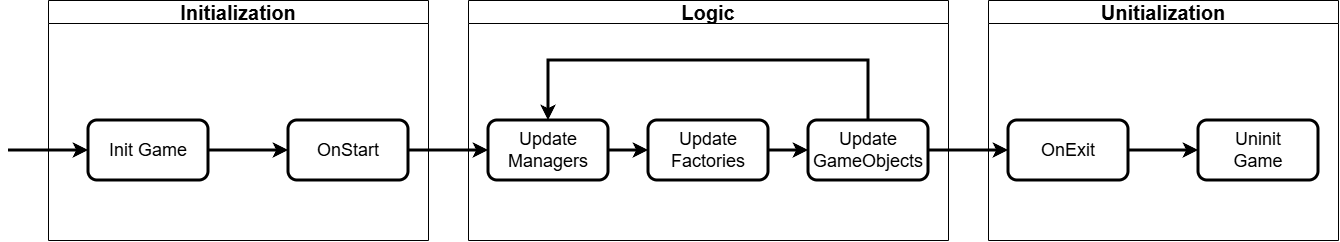

The diagram above was exported from draw.io. Its source (the exported page's mxGraphModel, read from the mxfile embedded in the PNG):
<mxGraphModel dx="1717" dy="1283" grid="1" gridSize="10" guides="1" tooltips="1" connect="1" arrows="1" fold="1" page="1" pageScale="1" pageWidth="850" pageHeight="1100" math="0" shadow="0">
  <root>
    <mxCell id="0" />
    <mxCell id="1" parent="0" />
    <mxCell id="6Y5rgx8xvUEPQJZ1BmGf-4" edge="1" parent="1" source="6Y5rgx8xvUEPQJZ1BmGf-12" style="endArrow=classic;html=1;rounded=0;entryX=0;entryY=0.5;entryDx=0;entryDy=0;strokeWidth=3;exitX=1;exitY=0.5;exitDx=0;exitDy=0;" target="6Y5rgx8xvUEPQJZ1BmGf-3" value="">
      <mxGeometry height="50" relative="1" width="50" as="geometry">
        <mxPoint x="440" y="50" as="sourcePoint" />
        <mxPoint x="440" y="10" as="targetPoint" />
      </mxGeometry>
    </mxCell>
    <mxCell id="6Y5rgx8xvUEPQJZ1BmGf-9" edge="1" parent="1" source="6Y5rgx8xvUEPQJZ1BmGf-6" style="edgeStyle=orthogonalEdgeStyle;rounded=0;orthogonalLoop=1;jettySize=auto;html=1;entryX=0;entryY=0.5;entryDx=0;entryDy=0;strokeWidth=3;exitX=1;exitY=0.5;exitDx=0;exitDy=0;" target="6Y5rgx8xvUEPQJZ1BmGf-8">
      <mxGeometry relative="1" as="geometry" />
    </mxCell>
    <mxCell id="6Y5rgx8xvUEPQJZ1BmGf-6" parent="1" style="rounded=1;whiteSpace=wrap;html=1;strokeWidth=3;" value="&lt;span style=&quot;font-size: 18px;&quot;&gt;Update Managers&lt;/span&gt;" vertex="1">
      <mxGeometry height="60" width="120" x="560" y="310" as="geometry" />
    </mxCell>
    <mxCell id="6Y5rgx8xvUEPQJZ1BmGf-7" edge="1" parent="1" source="6Y5rgx8xvUEPQJZ1BmGf-3" style="endArrow=classic;html=1;rounded=0;entryX=0;entryY=0.5;entryDx=0;entryDy=0;strokeWidth=3;exitX=1;exitY=0.5;exitDx=0;exitDy=0;" target="6Y5rgx8xvUEPQJZ1BmGf-6" value="">
      <mxGeometry height="50" relative="1" width="50" as="geometry">
        <mxPoint x="440" y="240" as="sourcePoint" />
        <mxPoint x="440" y="230" as="targetPoint" />
      </mxGeometry>
    </mxCell>
    <mxCell id="6Y5rgx8xvUEPQJZ1BmGf-17" edge="1" parent="1" source="6Y5rgx8xvUEPQJZ1BmGf-8" style="edgeStyle=orthogonalEdgeStyle;rounded=0;orthogonalLoop=1;jettySize=auto;html=1;entryX=0;entryY=0.5;entryDx=0;entryDy=0;strokeWidth=3;" target="6Y5rgx8xvUEPQJZ1BmGf-15">
      <mxGeometry relative="1" as="geometry">
        <Array as="points">
          <mxPoint x="860" y="340" />
          <mxPoint x="860" y="340" />
        </Array>
      </mxGeometry>
    </mxCell>
    <mxCell id="6Y5rgx8xvUEPQJZ1BmGf-8" parent="1" style="rounded=1;whiteSpace=wrap;html=1;strokeWidth=3;" value="&lt;span style=&quot;font-size: 18px;&quot;&gt;Update Factories&lt;/span&gt;" vertex="1">
      <mxGeometry height="60" width="120" x="720" y="310" as="geometry" />
    </mxCell>
    <mxCell id="6Y5rgx8xvUEPQJZ1BmGf-3" parent="1" style="rounded=1;whiteSpace=wrap;html=1;strokeWidth=3;" value="&lt;font style=&quot;font-size: 18px;&quot;&gt;OnStart&lt;/font&gt;" vertex="1">
      <mxGeometry height="60" width="120" x="360" y="310" as="geometry" />
    </mxCell>
    <mxCell id="6Y5rgx8xvUEPQJZ1BmGf-12" parent="1" style="rounded=1;whiteSpace=wrap;html=1;strokeWidth=3;" value="&lt;font style=&quot;font-size: 18px;&quot;&gt;Init Game&lt;/font&gt;" vertex="1">
      <mxGeometry height="60" width="120" x="160" y="310" as="geometry" />
    </mxCell>
    <mxCell id="6Y5rgx8xvUEPQJZ1BmGf-13" edge="1" parent="1" style="endArrow=classic;html=1;rounded=0;entryX=0;entryY=0.5;entryDx=0;entryDy=0;strokeWidth=3;" target="6Y5rgx8xvUEPQJZ1BmGf-12" value="">
      <mxGeometry height="50" relative="1" width="50" as="geometry">
        <mxPoint x="80" y="340" as="sourcePoint" />
        <mxPoint x="440" as="targetPoint" />
      </mxGeometry>
    </mxCell>
    <mxCell id="6Y5rgx8xvUEPQJZ1BmGf-19" edge="1" parent="1" source="6Y5rgx8xvUEPQJZ1BmGf-15" style="edgeStyle=orthogonalEdgeStyle;rounded=0;orthogonalLoop=1;jettySize=auto;html=1;entryX=0;entryY=0.5;entryDx=0;entryDy=0;strokeWidth=3;" target="6Y5rgx8xvUEPQJZ1BmGf-18">
      <mxGeometry relative="1" as="geometry" />
    </mxCell>
    <mxCell id="6Y5rgx8xvUEPQJZ1BmGf-23" edge="1" parent="1" source="6Y5rgx8xvUEPQJZ1BmGf-15" style="edgeStyle=orthogonalEdgeStyle;rounded=0;orthogonalLoop=1;jettySize=auto;html=1;entryX=0.5;entryY=0;entryDx=0;entryDy=0;strokeWidth=3;" target="6Y5rgx8xvUEPQJZ1BmGf-6">
      <mxGeometry relative="1" as="geometry">
        <Array as="points">
          <mxPoint x="940" y="250" />
          <mxPoint x="620" y="250" />
        </Array>
      </mxGeometry>
    </mxCell>
    <mxCell id="6Y5rgx8xvUEPQJZ1BmGf-15" parent="1" style="rounded=1;whiteSpace=wrap;html=1;strokeWidth=3;" value="&lt;span style=&quot;font-size: 18px;&quot;&gt;Update GameObjects&lt;/span&gt;" vertex="1">
      <mxGeometry height="60" width="120" x="880" y="310" as="geometry" />
    </mxCell>
    <mxCell id="6Y5rgx8xvUEPQJZ1BmGf-22" edge="1" parent="1" source="6Y5rgx8xvUEPQJZ1BmGf-18" style="edgeStyle=orthogonalEdgeStyle;rounded=0;orthogonalLoop=1;jettySize=auto;html=1;entryX=0;entryY=0.5;entryDx=0;entryDy=0;strokeWidth=3;" target="6Y5rgx8xvUEPQJZ1BmGf-21">
      <mxGeometry relative="1" as="geometry" />
    </mxCell>
    <mxCell id="6Y5rgx8xvUEPQJZ1BmGf-18" parent="1" style="rounded=1;whiteSpace=wrap;html=1;strokeWidth=3;" value="&lt;font style=&quot;font-size: 18px;&quot;&gt;OnExit&lt;/font&gt;" vertex="1">
      <mxGeometry height="60" width="120" x="1080" y="310" as="geometry" />
    </mxCell>
    <mxCell id="6Y5rgx8xvUEPQJZ1BmGf-21" parent="1" style="rounded=1;whiteSpace=wrap;html=1;strokeWidth=3;" value="&lt;font style=&quot;font-size: 18px;&quot;&gt;Uninit&lt;/font&gt;&lt;div&gt;&lt;font style=&quot;font-size: 18px;&quot;&gt;Game&lt;/font&gt;&lt;/div&gt;" vertex="1">
      <mxGeometry height="60" width="120" x="1270" y="310" as="geometry" />
    </mxCell>
    <mxCell id="6Y5rgx8xvUEPQJZ1BmGf-24" parent="1" style="swimlane;whiteSpace=wrap;html=1;" value="&lt;font style=&quot;font-size: 20px;&quot;&gt;Logic&lt;/font&gt;" vertex="1">
      <mxGeometry height="240" width="480" x="540" y="190" as="geometry" />
    </mxCell>
    <mxCell id="6Y5rgx8xvUEPQJZ1BmGf-25" parent="1" style="swimlane;whiteSpace=wrap;html=1;" value="&lt;font style=&quot;font-size: 20px;&quot;&gt;Initialization&lt;/font&gt;" vertex="1">
      <mxGeometry height="240" width="380" x="120" y="190" as="geometry" />
    </mxCell>
    <mxCell id="6Y5rgx8xvUEPQJZ1BmGf-26" parent="1" style="swimlane;whiteSpace=wrap;html=1;" value="&lt;font style=&quot;font-size: 20px;&quot;&gt;Unitialization&lt;/font&gt;" vertex="1">
      <mxGeometry height="240" width="350" x="1060" y="190" as="geometry" />
    </mxCell>
  </root>
</mxGraphModel>